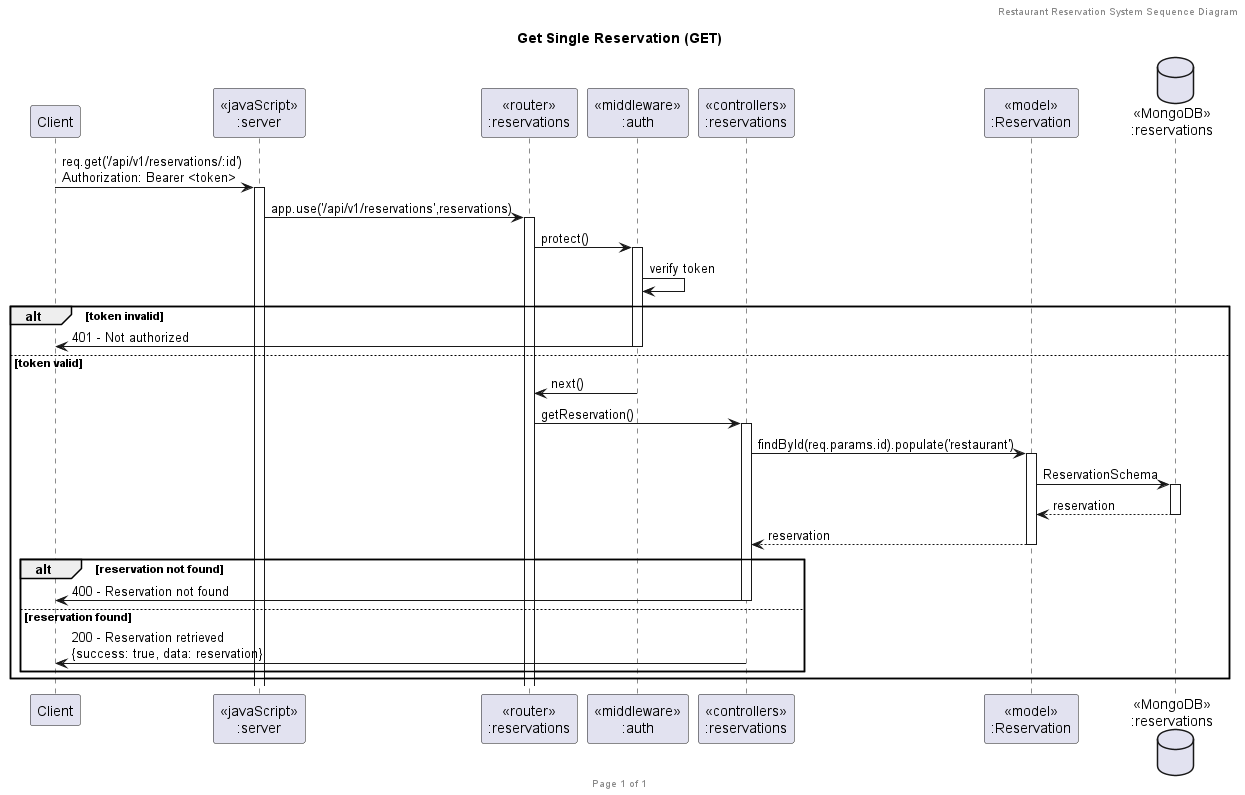

The diagram above was rendered by PlantUML. Its source (embedded in the PNG):
@startuml Get Single Reservation (GET)

header Restaurant Reservation System Sequence Diagram
footer Page %page% of %lastpage%
title "Get Single Reservation (GET)"

participant "Client" as client
participant "<<javaScript>>\n:server" as server
participant "<<router>>\n:reservations" as routerReservations
participant "<<middleware>>\n:auth" as middlewareAuth
participant "<<controllers>>\n:reservations" as controllersReservations
participant "<<model>>\n:Reservation" as modelReservation
database "<<MongoDB>>\n:reservations" as ReservationsDatabase

client->server ++:req.get('/api/v1/reservations/:id')\nAuthorization: Bearer <token>
server->routerReservations ++:app.use('/api/v1/reservations',reservations)
routerReservations -> middlewareAuth ++:protect()
middlewareAuth->middlewareAuth:verify token
alt token invalid
    middlewareAuth->client --:401 - Not authorized
else token valid
    middlewareAuth->routerReservations --:next()
    routerReservations -> controllersReservations ++:getReservation()
    controllersReservations->modelReservation ++:findById(req.params.id).populate('restaurant')
    modelReservation ->ReservationsDatabase ++: ReservationSchema
    ReservationsDatabase --> modelReservation --: reservation
    controllersReservations <-- modelReservation --:reservation
    alt reservation not found
        controllersReservations->client --:400 - Reservation not found
    else reservation found
        controllersReservations->client --:200 - Reservation retrieved\n{success: true, data: reservation}
    end
end

@enduml